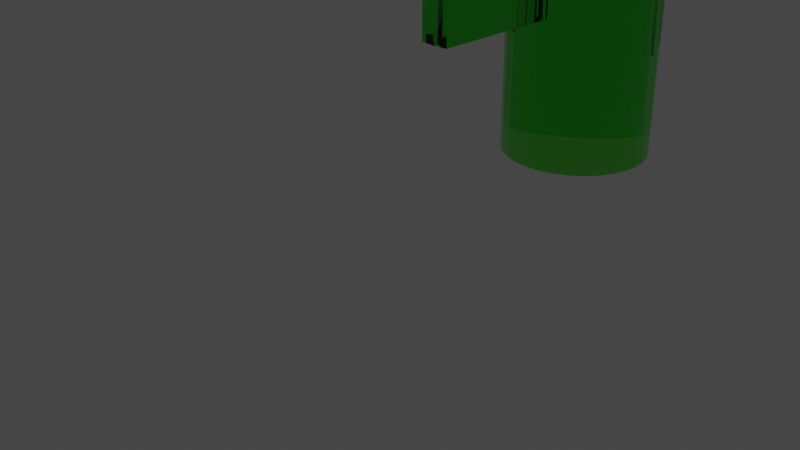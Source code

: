 # Source: shirt.blend  (saved by Blender 2.93.21; exported with 4.5.12 LTS)
import bpy
from mathutils import Matrix  # noqa: F401  (used for matrix-valued properties, if any)

bpy.ops.wm.read_factory_settings(use_empty=True)
scene = bpy.context.scene
scene.name = 'Scene'

# ---- collections
col_collection = bpy.data.collections.new('Collection'); scene.collection.children.link(col_collection)

# ---- materials (node trees are filled in below, after node groups)
mat_x = bpy.data.materials.new('マテリアル')
mat_x.use_transparent_shadow = False

# ---- material node trees
mat_x.use_nodes = True; mat_x.node_tree.nodes.clear()
_N = mat_x.node_tree.nodes; _L = mat_x.node_tree.links
n0 = _N.new('ShaderNodeBsdfPrincipled'); n0.name = 'Principled BSDF'; n0.location = (10, 300)
n0.distribution = 'GGX'
n0.subsurface_method = 'BURLEY'
n0.inputs[0].default_value = (0.01867, 0.8, 0.005142, 1.0)
n0.inputs[2].default_value = 0.0
n0.inputs[3].default_value = 1.45
n0.inputs[18].default_value = 1.0
n0.inputs[27].default_value = (0.0, 0.0, 0.0, 1.0)
n0.inputs[28].default_value = 1.0
n1 = _N.new('ShaderNodeOutputMaterial'); n1.name = 'Material Output'; n1.location = (300, 300)
_L.new(n0.outputs[0], n1.inputs[0])
n1.is_active_output = True

# ---- world
world_world = bpy.data.worlds.new('World'); scene.world = world_world
world_world.use_nodes = True; world_world.node_tree.nodes.clear()
_N = world_world.node_tree.nodes; _L = world_world.node_tree.links
n0 = _N.new('ShaderNodeOutputWorld'); n0.name = 'World Output'; n0.location = (300, 300)
n1 = _N.new('ShaderNodeBackground'); n1.name = 'Background'; n1.location = (10, 300)
n1.inputs[0].default_value = (0.05088, 0.05088, 0.05088, 1.0)
_L.new(n1.outputs[0], n0.inputs[0])
n0.is_active_output = True
world_world.color = (0.05088, 0.05088, 0.05088)
world_world.use_sun_shadow = False
world_world.sun_shadow_jitter_overblur = 0.0

# ---- cameras
cam_camera = bpy.data.cameras.new('Camera')
cam_camera.clip_end = 100.0
cam_camera.ortho_scale = 7.314

# ---- lights
light_light = bpy.data.lights.new('Light', 'POINT')
light_light.transmission_factor = 0.0
light_light.energy = 1000.0
light_light.shadow_soft_size = 0.1
light_light.shadow_maximum_resolution = 0.006
light_light.use_absolute_resolution = True

# ---- meshes
me_x = bpy.data.meshes.new('円柱')
me_x.from_pydata([(0.0, 2.658, -0.2858), (8.742e-08, -2.565, -0.2858), (-2.533, -0.2588, 0.0), (-1.013, 5.377, 1.495), (-1.208, 5.396, -0.8154), (-1.208, 5.396, 1.185), (-1.013, 5.377, -0.8154), (-1.013, 5.377, 1.185), (-0.8254, 5.32, -0.8154), (-0.8254, 5.32, 1.185), (-0.6525, 5.227, -0.8154), (-0.6525, 5.227, 1.185), (-0.501, 5.103, -0.8154), (-0.501, 5.103, 1.185), (-0.3766, 4.952, -0.8154), (-0.3766, 4.952, 1.185), (-0.2842, 4.779, -0.8154), (-0.2842, 4.779, 1.185), (-0.2273, 4.591, -0.8154), (-0.2273, 4.591, 1.185), (-0.2081, 4.396, -0.8154), (-0.2081, 4.396, 1.185), (-0.2273, 4.201, -0.8154), (-0.2273, 4.201, 1.185), (-0.2842, 4.013, -0.8154), (-0.2842, 4.013, 1.185), (-0.3766, 3.84, -0.8154), (-0.3766, 3.84, 1.185), (-0.501, 3.689, -0.8154), (-0.501, 3.689, 1.185), (-0.6525, 3.565, -0.8154), (-0.6525, 3.565, 1.185), (-0.8254, 3.472, -0.8154), (-0.8254, 3.472, 1.185), (-1.013, 3.415, -0.8154), (-1.013, 3.415, 1.185), (-1.208, 3.396, -0.8154), (-1.208, 3.396, 1.185), (-1.403, 3.415, -0.8154), (-1.403, 3.415, 1.185), (-1.591, 3.472, -0.8154), (-1.591, 3.472, 1.185), (-1.764, 3.565, -0.8154), (-1.764, 3.565, 1.185), (-1.915, 3.689, -0.8154), (-1.915, 3.689, 1.185), (-2.04, 3.84, -0.8154), (-2.04, 3.84, 1.185), (-2.132, 4.013, -0.8154), (-2.132, 4.013, 1.185), (-2.189, 4.201, -0.8154), (-2.189, 4.201, 1.185), (-2.266, 4.379, -0.8958), (-2.266, 4.379, 1.104), (-2.189, 4.591, -0.8154), (-2.189, 4.591, 1.185), (-2.132, 4.779, -0.8154), (-2.132, 4.779, 1.185), (-2.04, 4.952, -0.8154), (-2.04, 4.952, 1.185), (-1.915, 5.103, -0.8154), (-1.915, 5.103, 1.185), (-1.764, 5.227, -0.8154), (-1.764, 5.227, 1.185), (-1.591, 5.32, -0.8154), (-1.591, 5.32, 1.185), (-1.403, 5.377, -0.8154), (-1.403, 5.377, 1.185), (-0.8254, 5.32, 1.495), (-0.6525, 5.227, 1.495), (-0.501, 5.103, 1.495), (-0.3766, 4.952, 1.495), (-0.2842, 4.779, 1.495), (-0.2273, 4.591, 1.495), (-0.2081, 4.396, 1.495), (-0.2273, 4.201, 1.495), (-0.2842, 4.013, 1.495), (-0.3766, 3.84, 1.495), (-0.501, 3.689, 1.495), (-0.6525, 3.565, 1.495), (-0.8254, 3.472, 1.495), (-1.013, 3.415, 1.495), (-1.403, 6.836, 1.495), (-1.403, 3.415, 1.495), (-1.591, 3.472, 1.495), (-1.764, 3.565, 1.495), (-1.915, 3.689, 1.495), (-2.04, 3.84, 1.495), (-2.132, 4.013, 1.495), (-2.189, 4.201, 1.495), (-0.9539, 4.989, 2.056), (-2.189, 4.591, 1.495), (-2.132, 4.779, 1.495), (-2.04, 4.952, 1.495), (-1.915, 5.103, 1.495), (-1.764, 5.227, 1.495), (-1.591, 5.32, 1.495), (-1.403, 5.377, 1.495), (-1.013, 5.377, 1.793), (-1.208, 5.396, 1.793), (-0.8254, 5.32, 1.793), (-0.6525, 5.227, 1.793), (-0.501, 5.103, 1.793), (-0.3766, 4.952, 1.793), (-0.2842, 4.779, 1.793), (-0.2273, 4.591, 1.793), (-0.2081, 4.396, 1.793), (-0.2273, 4.201, 1.793), (-0.2842, 4.013, 1.793), (-0.3766, 3.84, 1.793), (-0.501, 3.689, 1.793), (-0.6525, 3.565, 1.793), (-0.8254, 3.472, 1.793), (-1.013, 3.415, 1.793), (-1.208, 3.396, 1.793), (-1.403, 3.415, 1.793), (-1.591, 3.472, 1.793), (-1.764, 3.565, 1.793), (-1.915, 3.689, 1.793), (-2.04, 3.84, 1.793), (-2.132, 4.013, 1.793), (-2.189, 4.201, 1.793), (-2.208, 4.396, 1.793), (-2.189, 4.591, 1.793), (-2.132, 4.779, 1.793), (-2.04, 4.952, 1.793), (-1.915, 5.103, 1.793), (-1.764, 5.227, 1.793), (-1.591, 5.32, 1.793), (-1.403, 5.377, 1.793), (-1.208, 5.396, 0.1846), (-1.013, 5.377, 0.1846), (-0.8254, 5.32, 0.1846), (-0.6525, 5.227, 0.1846), (-0.501, 5.103, 0.1846), (-0.3766, 4.952, 0.1846), (-0.2842, 4.779, 0.1846), (-0.2273, 4.591, 0.1846), (-0.2081, 4.396, 0.1846), (-0.2273, 4.201, 0.1846), (-0.2842, 4.013, 0.1846), (-0.3766, 3.84, 0.1846), (-0.501, 3.689, 0.1846), (-0.6525, 3.565, 0.1846), (-0.8254, 3.472, 0.1846), (-1.013, 3.415, 0.1846), (-1.208, 3.396, 0.1846), (-1.403, 3.415, 0.1846), (-1.591, 3.472, 0.1846), (-1.764, 3.565, 0.1846), (-1.915, 3.689, 0.1846), (-2.04, 3.84, 0.1846), (-2.132, 4.013, 0.1846), (-2.189, 4.201, 0.1846), (-2.266, 4.379, 0.1042), (-2.189, 4.591, 0.1846), (-2.132, 4.779, 0.1846), (-2.04, 4.952, 0.1846), (-1.915, 5.103, 0.1846), (-1.764, 5.227, 0.1846), (-1.591, 5.32, 0.1846), (-1.403, 5.377, 0.1846), (-2.206, 4.397, 1.499), (-2.208, 4.396, 1.185), (-2.208, 4.396, 0.1846), (-2.208, 4.396, -0.8154), (-2.266, 4.379, 1.713), (-1.063, 5.0, 2.056), (-0.8486, 4.957, 2.056), (-0.7517, 4.906, 2.056), (-0.6667, 4.836, 2.056), (-0.5969, 4.751, 2.056), (-0.5451, 4.654, 2.056), (-0.5131, 4.549, 2.056), (-0.5024, 4.439, 2.056), (-0.5131, 4.33, 2.056), (-0.5451, 4.224, 2.056), (-0.5969, 4.128, 2.056), (-0.6667, 4.043, 2.056), (-0.7517, 3.973, 2.056), (-0.8486, 3.921, 2.056), (-0.9539, 3.889, 2.056), (-1.063, 3.878, 2.056), (-1.173, 3.889, 2.056), (-1.278, 3.921, 2.056), (-1.375, 3.973, 2.056), (-1.46, 4.043, 2.056), (-1.53, 4.128, 2.056), (-1.582, 4.224, 2.056), (-1.613, 4.33, 2.056), (-1.624, 4.439, 2.056), (-1.613, 4.549, 2.056), (-1.582, 4.654, 2.056), (-1.53, 4.751, 2.056), (-1.46, 4.836, 2.056), (-1.375, 4.906, 2.056), (-1.278, 4.957, 2.056), (-1.173, 4.989, 2.056), (-1.688, 4.498, 1.979), (-0.9308, 5.457, 1.918), (-1.143, 5.478, 1.918), (-0.7271, 5.396, 1.918), (-0.5393, 5.295, 1.918), (-0.3747, 5.16, 1.918), (-0.2396, 4.996, 1.918), (-0.1392, 4.808, 1.918), (-0.07743, 4.604, 1.918), (-0.05656, 4.392, 1.918), (-0.07743, 4.18, 1.918), (-0.1392, 3.977, 1.918), (-0.2396, 3.789, 1.918), (-0.3747, 3.624, 1.918), (-0.5393, 3.489, 1.918), (-0.7271, 3.389, 1.918), (-0.9308, 3.327, 1.918), (-1.143, 3.306, 1.918), (-1.355, 3.327, 1.918), (-1.558, 3.389, 1.918), (-1.746, 3.489, 1.918), (-1.911, 3.624, 1.918), (-2.046, 3.789, 1.918), (-2.146, 3.977, 1.918), (-2.208, 4.18, 1.918), (-2.229, 4.392, 1.918), (-2.208, 4.604, 1.918), (-2.146, 4.808, 1.918), (-2.046, 4.996, 1.918), (-1.911, 5.16, 1.918), (-1.746, 5.295, 1.918), (-1.558, 5.396, 1.918), (-1.355, 5.457, 1.918), (-2.261, 4.431, 1.909), (-1.403, 1.679, 1.495), (-1.403, 1.679, 1.185), (-1.208, 1.66, 1.495), (-1.013, 1.679, 1.495), (-1.208, 1.66, 1.185), (-1.013, 1.679, 1.185), (-1.403, 1.679, 1.793), (-1.208, 1.66, 1.793), (-1.013, 1.679, 1.793), (-1.403, 6.836, 1.185), (-1.208, 6.856, 1.495), (-1.013, 6.836, 1.185), (-1.208, 6.856, 1.185), (-1.013, 6.836, 1.495), (-1.208, 6.856, 1.793), (-1.403, 6.836, 1.793), (-1.013, 6.836, 1.793)], [], [(93, 92, 124, 125), (74, 73, 105, 106), (130, 5, 7, 131), (66, 161, 130, 4), (5, 67, 241, 244), (131, 7, 9, 132), (77, 76, 108, 109), (9, 7, 3, 68), (132, 9, 11, 133), (69, 68, 100, 101), (25, 23, 75, 76), (133, 11, 13, 134), (96, 95, 127, 128), (41, 39, 83, 84), (134, 13, 15, 135), (88, 87, 119, 120), (57, 55, 91, 92), (135, 15, 17, 136), (80, 79, 111, 112), (19, 17, 72, 73), (136, 17, 19, 137), (72, 71, 103, 104), (35, 33, 80, 81), (137, 19, 21, 138), (91, 162, 166, 123), (51, 49, 88, 89), (138, 21, 23, 139), (114, 115, 238, 239), (67, 65, 96, 97), (139, 23, 25, 140), (75, 74, 106, 107), (13, 11, 69, 70), (140, 25, 27, 141), (7, 5, 244, 243), (29, 27, 77, 78), (141, 27, 29, 142), (94, 93, 125, 126), (45, 43, 85, 86), (142, 29, 31, 143), (86, 85, 117, 118), (61, 59, 93, 94), (143, 31, 33, 144), (78, 77, 109, 110), (23, 21, 74, 75), (144, 33, 35, 145), (70, 69, 101, 102), (39, 37, 236, 233), (145, 35, 37, 146), (89, 88, 120, 121), (55, 53, 162, 91), (146, 37, 39, 147), (81, 80, 112, 113), (98, 3, 245, 248), (147, 39, 41, 148), (73, 72, 104, 105), (17, 15, 71, 72), (148, 41, 43, 149), (97, 96, 128, 129), (33, 31, 79, 80), (149, 43, 45, 150), (92, 91, 123, 124), (49, 47, 87, 88), (150, 45, 47, 151), (67, 97, 82, 241), (65, 63, 95, 96), (151, 47, 49, 152), (84, 83, 115, 116), (11, 9, 68, 69), (152, 49, 51, 153), (76, 75, 107, 108), (27, 25, 76, 77), (153, 51, 163, 164), (68, 3, 98, 100), (43, 41, 84, 85), (154, 53, 55, 155), (95, 94, 126, 127), (59, 57, 92, 93), (155, 55, 57, 156), (87, 86, 118, 119), (21, 19, 73, 74), (156, 57, 59, 157), (79, 78, 110, 111), (113, 114, 239, 240), (157, 59, 61, 158), (71, 70, 102, 103), (163, 51, 89, 162), (158, 61, 63, 159), (162, 89, 121, 122), (15, 13, 70, 71), (159, 63, 65, 160), (47, 45, 86, 87), (31, 29, 78, 79), (160, 65, 67, 161), (85, 84, 116, 117), (115, 83, 232, 238), (161, 67, 5, 130), (63, 61, 94, 95), (64, 160, 161, 66), (62, 159, 160, 64), (60, 158, 159, 62), (58, 157, 158, 60), (56, 156, 157, 58), (54, 155, 156, 56), (52, 154, 155, 54), (50, 153, 164, 165), (48, 152, 153, 50), (46, 151, 152, 48), (44, 150, 151, 46), (42, 149, 150, 44), (40, 148, 149, 42), (38, 147, 148, 40), (36, 146, 147, 38), (34, 145, 146, 36), (32, 144, 145, 34), (30, 143, 144, 32), (28, 142, 143, 30), (26, 141, 142, 28), (24, 140, 141, 26), (22, 139, 140, 24), (20, 138, 139, 22), (18, 137, 138, 20), (16, 136, 137, 18), (14, 135, 136, 16), (12, 134, 135, 14), (10, 133, 134, 12), (8, 132, 133, 10), (6, 131, 132, 8), (4, 130, 131, 6), (117, 116, 184, 185), (99, 129, 197, 167), (103, 102, 170, 171), (116, 115, 183, 184), (129, 128, 196, 197), (102, 101, 169, 170), (115, 114, 182, 183), (128, 127, 195, 196), (101, 100, 168, 169), (114, 113, 181, 182), (127, 126, 194, 195), (100, 98, 90, 168), (113, 112, 180, 181), (126, 125, 193, 194), (98, 99, 167, 90), (112, 111, 179, 180), (125, 124, 192, 193), (111, 110, 178, 179), (124, 123, 191, 192), (110, 109, 177, 178), (123, 166, 198, 191), (109, 108, 176, 177), (122, 121, 189, 190), (108, 107, 175, 176), (121, 120, 188, 189), (107, 106, 174, 175), (120, 119, 187, 188), (106, 105, 173, 174), (119, 118, 186, 187), (105, 104, 172, 173), (118, 117, 185, 186), (104, 103, 171, 172), (197, 230, 229, 196), (175, 208, 207, 174), (188, 221, 220, 187), (167, 200, 230, 197), (174, 207, 206, 173), (196, 229, 228, 195), (187, 220, 219, 186), (173, 206, 205, 172), (186, 219, 218, 185), (172, 205, 204, 171), (185, 218, 217, 184), (171, 204, 203, 170), (184, 217, 216, 183), (170, 203, 202, 169), (183, 216, 215, 182), (169, 202, 201, 168), (182, 215, 214, 181), (195, 228, 227, 194), (168, 201, 199, 90), (181, 214, 213, 180), (194, 227, 226, 193), (90, 199, 200, 167), (180, 213, 212, 179), (193, 226, 225, 192), (179, 212, 211, 178), (192, 225, 224, 191), (178, 211, 210, 177), (191, 224, 231, 198), (177, 210, 209, 176), (190, 223, 222, 189), (176, 209, 208, 175), (189, 222, 221, 188), (232, 234, 239, 238), (233, 236, 234, 232), (236, 237, 235, 234), (234, 235, 240, 239), (35, 81, 235, 237), (81, 113, 240, 235), (83, 39, 233, 232), (37, 35, 237, 236), (244, 241, 82, 242), (245, 242, 246, 248), (243, 244, 242, 245), (242, 82, 247, 246), (3, 7, 243, 245), (129, 99, 246, 247), (97, 129, 247, 82), (99, 98, 248, 246)])
_uv = me_x.uv_layers.new(name='UVマップ')
_uv.uv.foreach_set('vector', [0.1562, 1.0, 0.1875, 1.0, 0.1875, 1.0, 0.1562, 1.0, 0.75, 1.0, 0.7812, 1.0, 0.7812, 1.0, 0.75, 1.0, 1.0, 0.75, 1.0, 1.0, 0.9688, 1.0, 0.9688, 0.75, 0.03125, 0.5, 0.03125, 0.75, 0.0, 0.75, 0.0, 0.5, 0.0, 1.0, 0.03125, 1.0, 0.03125, 1.0, 0.0, 1.0, 0.9688, 0.75, 0.9688, 1.0, 0.9375, 1.0, 0.9375, 0.75, 0.6562, 1.0, 0.6875, 1.0, 0.6875, 1.0, 0.6562, 1.0, 0.9375, 1.0, 0.9688, 1.0, 0.9688, 1.0, 0.9375, 1.0, 0.9375, 0.75, 0.9375, 1.0, 0.9062, 1.0, 0.9062, 0.75, 0.9062, 1.0, 0.9375, 1.0, 0.9375, 1.0, 0.9062, 1.0, 0.6875, 1.0, 0.7188, 1.0, 0.7188, 1.0, 0.6875, 1.0, 0.9062, 0.75, 0.9062, 1.0, 0.875, 1.0, 0.875, 0.75, 0.0625, 1.0, 0.09375, 1.0, 0.09375, 1.0, 0.0625, 1.0, 0.4375, 1.0, 0.4688, 1.0, 0.4688, 1.0, 0.4375, 1.0, 0.875, 0.75, 0.875, 1.0, 0.8438, 1.0, 0.8438, 0.75, 0.3125, 1.0, 0.3438, 1.0, 0.3438, 1.0, 0.3125, 1.0, 0.1875, 1.0, 0.2188, 1.0, 0.2188, 1.0, 0.1875, 1.0, 0.8438, 0.75, 0.8438, 1.0, 0.8125, 1.0, 0.8125, 0.75, 0.5625, 1.0, 0.5938, 1.0, 0.5938, 1.0, 0.5625, 1.0, 0.7812, 1.0, 0.8125, 1.0, 0.8125, 1.0, 0.7812, 1.0, 0.8125, 0.75, 0.8125, 1.0, 0.7812, 1.0, 0.7812, 0.75, 0.8125, 1.0, 0.8438, 1.0, 0.8438, 1.0, 0.8125, 1.0, 0.5312, 1.0, 0.5625, 1.0, 0.5625, 1.0, 0.5312, 1.0, 0.7812, 0.75, 0.7812, 1.0, 0.75, 1.0, 0.75, 0.75, 0.2188, 1.0, 0.25, 1.0, 0.25, 1.0, 0.2188, 1.0, 0.2812, 1.0, 0.3125, 1.0, 0.3125, 1.0, 0.2812, 1.0, 0.75, 0.75, 0.75, 1.0, 0.7188, 1.0, 0.7188, 0.75, 0.5, 1.0, 0.4688, 1.0, 0.4688, 1.0, 0.5, 1.0, 0.03125, 1.0, 0.0625, 1.0, 0.0625, 1.0, 0.03125, 1.0, 0.7188, 0.75, 0.7188, 1.0, 0.6875, 1.0, 0.6875, 0.75, 0.7188, 1.0, 0.75, 1.0, 0.75, 1.0, 0.7188, 1.0, 0.875, 1.0, 0.9062, 1.0, 0.9062, 1.0, 0.875, 1.0, 0.6875, 0.75, 0.6875, 1.0, 0.6562, 1.0, 0.6562, 0.75, 0.9688, 1.0, 1.0, 1.0, 1.0, 1.0, 0.9688, 1.0, 0.625, 1.0, 0.6562, 1.0, 0.6562, 1.0, 0.625, 1.0, 0.6562, 0.75, 0.6562, 1.0, 0.625, 1.0, 0.625, 0.75, 0.125, 1.0, 0.1562, 1.0, 0.1562, 1.0, 0.125, 1.0, 0.375, 1.0, 0.4062, 1.0, 0.4062, 1.0, 0.375, 1.0, 0.625, 0.75, 0.625, 1.0, 0.5938, 1.0, 0.5938, 0.75, 0.375, 1.0, 0.4062, 1.0, 0.4062, 1.0, 0.375, 1.0, 0.125, 1.0, 0.1562, 1.0, 0.1562, 1.0, 0.125, 1.0, 0.5938, 0.75, 0.5938, 1.0, 0.5625, 1.0, 0.5625, 0.75, 0.625, 1.0, 0.6562, 1.0, 0.6562, 1.0, 0.625, 1.0, 0.7188, 1.0, 0.75, 1.0, 0.75, 1.0, 0.7188, 1.0, 0.5625, 0.75, 0.5625, 1.0, 0.5312, 1.0, 0.5312, 0.75, 0.875, 1.0, 0.9062, 1.0, 0.9062, 1.0, 0.875, 1.0, 0.4688, 1.0, 0.5, 1.0, 0.5, 1.0, 0.4688, 1.0, 0.5312, 0.75, 0.5312, 1.0, 0.5, 1.0, 0.5, 0.75, 0.2812, 1.0, 0.3125, 1.0, 0.3125, 1.0, 0.2812, 1.0, 0.2188, 1.0, 0.25, 1.0, 0.25, 1.0, 0.2188, 1.0, 0.5, 0.75, 0.5, 1.0, 0.4688, 1.0, 0.4688, 0.75, 0.5312, 1.0, 0.5625, 1.0, 0.5625, 1.0, 0.5312, 1.0, 0.9688, 1.0, 0.9688, 1.0, 0.9688, 1.0, 0.9688, 1.0, 0.4688, 0.75, 0.4688, 1.0, 0.4375, 1.0, 0.4375, 0.75, 0.7812, 1.0, 0.8125, 1.0, 0.8125, 1.0, 0.7812, 1.0, 0.8125, 1.0, 0.8438, 1.0, 0.8438, 1.0, 0.8125, 1.0, 0.4375, 0.75, 0.4375, 1.0, 0.4062, 1.0, 0.4062, 0.75, 0.03125, 1.0, 0.0625, 1.0, 0.0625, 1.0, 0.03125, 1.0, 0.5625, 1.0, 0.5938, 1.0, 0.5938, 1.0, 0.5625, 1.0, 0.4062, 0.75, 0.4062, 1.0, 0.375, 1.0, 0.375, 0.75, 0.1875, 1.0, 0.2188, 1.0, 0.2188, 1.0, 0.1875, 1.0, 0.3125, 1.0, 0.3438, 1.0, 0.3438, 1.0, 0.3125, 1.0, 0.375, 0.75, 0.375, 1.0, 0.3438, 1.0, 0.3438, 0.75, 0.03125, 1.0, 0.03125, 1.0, 0.03125, 1.0, 0.03125, 1.0, 0.0625, 1.0, 0.09375, 1.0, 0.09375, 1.0, 0.0625, 1.0, 0.3438, 0.75, 0.3438, 1.0, 0.3125, 1.0, 0.3125, 0.75, 0.4375, 1.0, 0.4688, 1.0, 0.4688, 1.0, 0.4375, 1.0, 0.9062, 1.0, 0.9375, 1.0, 0.9375, 1.0, 0.9062, 1.0, 0.3125, 0.75, 0.3125, 1.0, 0.2812, 1.0, 0.2812, 0.75, 0.6875, 1.0, 0.7188, 1.0, 0.7188, 1.0, 0.6875, 1.0, 0.6562, 1.0, 0.6875, 1.0, 0.6875, 1.0, 0.6562, 1.0, 0.2812, 0.75, 0.2812, 1.0, 0.25, 1.0, 0.25, 0.75, 0.9375, 1.0, 0.9688, 1.0, 0.9688, 1.0, 0.9375, 1.0, 0.4062, 1.0, 0.4375, 1.0, 0.4375, 1.0, 0.4062, 1.0, 0.25, 0.75, 0.25, 1.0, 0.2188, 1.0, 0.2188, 0.75, 0.09375, 1.0, 0.125, 1.0, 0.125, 1.0, 0.09375, 1.0, 0.1562, 1.0, 0.1875, 1.0, 0.1875, 1.0, 0.1562, 1.0, 0.2188, 0.75, 0.2188, 1.0, 0.1875, 1.0, 0.1875, 0.75, 0.3438, 1.0, 0.375, 1.0, 0.375, 1.0, 0.3438, 1.0, 0.75, 1.0, 0.7812, 1.0, 0.7812, 1.0, 0.75, 1.0, 0.1875, 0.75, 0.1875, 1.0, 0.1562, 1.0, 0.1562, 0.75, 0.5938, 1.0, 0.625, 1.0, 0.625, 1.0, 0.5938, 1.0, 0.5312, 1.0, 0.5, 1.0, 0.5, 1.0, 0.5312, 1.0, 0.1562, 0.75, 0.1562, 1.0, 0.125, 1.0, 0.125, 0.75, 0.8438, 1.0, 0.875, 1.0, 0.875, 1.0, 0.8438, 1.0, 0.25, 1.0, 0.2812, 1.0, 0.2812, 1.0, 0.25, 1.0, 0.125, 0.75, 0.125, 1.0, 0.09375, 1.0, 0.09375, 0.75, 0.25, 1.0, 0.2812, 1.0, 0.2812, 1.0, 0.25, 1.0, 0.8438, 1.0, 0.875, 1.0, 0.875, 1.0, 0.8438, 1.0, 0.09375, 0.75, 0.09375, 1.0, 0.0625, 1.0, 0.0625, 0.75, 0.3438, 1.0, 0.375, 1.0, 0.375, 1.0, 0.3438, 1.0, 0.5938, 1.0, 0.625, 1.0, 0.625, 1.0, 0.5938, 1.0, 0.0625, 0.75, 0.0625, 1.0, 0.03125, 1.0, 0.03125, 0.75, 0.4062, 1.0, 0.4375, 1.0, 0.4375, 1.0, 0.4062, 1.0, 0.4688, 1.0, 0.4688, 1.0, 0.4688, 1.0, 0.4688, 1.0, 0.03125, 0.75, 0.03125, 1.0, 0.0, 1.0, 0.0, 0.75, 0.09375, 1.0, 0.125, 1.0, 0.125, 1.0, 0.09375, 1.0, 0.0625, 0.5, 0.0625, 0.75, 0.03125, 0.75, 0.03125, 0.5, 0.09375, 0.5, 0.09375, 0.75, 0.0625, 0.75, 0.0625, 0.5, 0.125, 0.5, 0.125, 0.75, 0.09375, 0.75, 0.09375, 0.5, 0.1562, 0.5, 0.1562, 0.75, 0.125, 0.75, 0.125, 0.5, 0.1875, 0.5, 0.1875, 0.75, 0.1562, 0.75, 0.1562, 0.5, 0.2188, 0.5, 0.2188, 0.75, 0.1875, 0.75, 0.1875, 0.5, 0.25, 0.5, 0.25, 0.75, 0.2188, 0.75, 0.2188, 0.5, 0.2812, 0.5, 0.2812, 0.75, 0.25, 0.75, 0.25, 0.5, 0.3125, 0.5, 0.3125, 0.75, 0.2812, 0.75, 0.2812, 0.5, 0.3438, 0.5, 0.3438, 0.75, 0.3125, 0.75, 0.3125, 0.5, 0.375, 0.5, 0.375, 0.75, 0.3438, 0.75, 0.3438, 0.5, 0.4062, 0.5, 0.4062, 0.75, 0.375, 0.75, 0.375, 0.5, 0.4375, 0.5, 0.4375, 0.75, 0.4062, 0.75, 0.4062, 0.5, 0.4688, 0.5, 0.4688, 0.75, 0.4375, 0.75, 0.4375, 0.5, 0.5, 0.5, 0.5, 0.75, 0.4688, 0.75, 0.4688, 0.5, 0.5312, 0.5, 0.5312, 0.75, 0.5, 0.75, 0.5, 0.5, 0.5625, 0.5, 0.5625, 0.75, 0.5312, 0.75, 0.5312, 0.5, 0.5938, 0.5, 0.5938, 0.75, 0.5625, 0.75, 0.5625, 0.5, 0.625, 0.5, 0.625, 0.75, 0.5938, 0.75, 0.5938, 0.5, 0.6562, 0.5, 0.6562, 0.75, 0.625, 0.75, 0.625, 0.5, 0.6875, 0.5, 0.6875, 0.75, 0.6562, 0.75, 0.6562, 0.5, 0.7188, 0.5, 0.7188, 0.75, 0.6875, 0.75, 0.6875, 0.5, 0.75, 0.5, 0.75, 0.75, 0.7188, 0.75, 0.7188, 0.5, 0.7812, 0.5, 0.7812, 0.75, 0.75, 0.75, 0.75, 0.5, 0.8125, 0.5, 0.8125, 0.75, 0.7812, 0.75, 0.7812, 0.5, 0.8438, 0.5, 0.8438, 0.75, 0.8125, 0.75, 0.8125, 0.5, 0.875, 0.5, 0.875, 0.75, 0.8438, 0.75, 0.8438, 0.5, 0.9062, 0.5, 0.9062, 0.75, 0.875, 0.75, 0.875, 0.5, 0.9375, 0.5, 0.9375, 0.75, 0.9062, 0.75, 0.9062, 0.5, 0.9688, 0.5, 0.9688, 0.75, 0.9375, 0.75, 0.9375, 0.5, 1.0, 0.5, 1.0, 0.75, 0.9688, 0.75, 0.9688, 0.5, 0.4062, 1.0, 0.4375, 1.0, 0.4375, 1.0, 0.4062, 1.0, 0.0, 1.0, 0.03125, 1.0, 0.03125, 1.0, 0.0, 1.0, 0.8438, 1.0, 0.875, 1.0, 0.875, 1.0, 0.8438, 1.0, 0.4375, 1.0, 0.4688, 1.0, 0.4688, 1.0, 0.4375, 1.0, 0.03125, 1.0, 0.0625, 1.0, 0.0625, 1.0, 0.03125, 1.0, 0.875, 1.0, 0.9062, 1.0, 0.9062, 1.0, 0.875, 1.0, 0.4688, 1.0, 0.5, 1.0, 0.5, 1.0, 0.4688, 1.0, 0.0625, 1.0, 0.09375, 1.0, 0.09375, 1.0, 0.0625, 1.0, 0.9062, 1.0, 0.9375, 1.0, 0.9375, 1.0, 0.9062, 1.0, 0.5, 1.0, 0.5312, 1.0, 0.5312, 1.0, 0.5, 1.0, 0.09375, 1.0, 0.125, 1.0, 0.125, 1.0, 0.09375, 1.0, 0.9375, 1.0, 0.9688, 1.0, 0.9688, 1.0, 0.9375, 1.0, 0.5312, 1.0, 0.5625, 1.0, 0.5625, 1.0, 0.5312, 1.0, 0.125, 1.0, 0.1562, 1.0, 0.1562, 1.0, 0.125, 1.0, 0.9688, 1.0, 1.0, 1.0, 1.0, 1.0, 0.9688, 1.0, 0.5625, 1.0, 0.5938, 1.0, 0.5938, 1.0, 0.5625, 1.0, 0.1562, 1.0, 0.1875, 1.0, 0.1875, 1.0, 0.1562, 1.0, 0.5938, 1.0, 0.625, 1.0, 0.625, 1.0, 0.5938, 1.0, 0.1875, 1.0, 0.2188, 1.0, 0.2188, 1.0, 0.1875, 1.0, 0.625, 1.0, 0.6562, 1.0, 0.6562, 1.0, 0.625, 1.0, 0.2188, 1.0, 0.25, 1.0, 0.25, 1.0, 0.2188, 1.0, 0.6562, 1.0, 0.6875, 1.0, 0.6875, 1.0, 0.6562, 1.0, 0.25, 1.0, 0.2812, 1.0, 0.2812, 1.0, 0.25, 1.0, 0.6875, 1.0, 0.7188, 1.0, 0.7188, 1.0, 0.6875, 1.0, 0.2812, 1.0, 0.3125, 1.0, 0.3125, 1.0, 0.2812, 1.0, 0.7188, 1.0, 0.75, 1.0, 0.75, 1.0, 0.7188, 1.0, 0.3125, 1.0, 0.3438, 1.0, 0.3438, 1.0, 0.3125, 1.0, 0.75, 1.0, 0.7812, 1.0, 0.7812, 1.0, 0.75, 1.0, 0.3438, 1.0, 0.375, 1.0, 0.375, 1.0, 0.3438, 1.0, 0.7812, 1.0, 0.8125, 1.0, 0.8125, 1.0, 0.7812, 1.0, 0.375, 1.0, 0.4062, 1.0, 0.4062, 1.0, 0.375, 1.0, 0.8125, 1.0, 0.8438, 1.0, 0.8438, 1.0, 0.8125, 1.0, 0.03125, 1.0, 0.03125, 1.0, 0.0625, 1.0, 0.0625, 1.0, 0.7188, 1.0, 0.7188, 1.0, 0.75, 1.0, 0.75, 1.0, 0.3125, 1.0, 0.3125, 1.0, 0.3438, 1.0, 0.3438, 1.0, 0.0, 1.0, 0.0, 1.0, 0.03125, 1.0, 0.03125, 1.0, 0.75, 1.0, 0.75, 1.0, 0.7812, 1.0, 0.7812, 1.0, 0.0625, 1.0, 0.0625, 1.0, 0.09375, 1.0, 0.09375, 1.0, 0.3438, 1.0, 0.3438, 1.0, 0.375, 1.0, 0.375, 1.0, 0.7812, 1.0, 0.7812, 1.0, 0.8125, 1.0, 0.8125, 1.0, 0.375, 1.0, 0.375, 1.0, 0.4062, 1.0, 0.4062, 1.0, 0.8125, 1.0, 0.8125, 1.0, 0.8438, 1.0, 0.8438, 1.0, 0.4062, 1.0, 0.4062, 1.0, 0.4375, 1.0, 0.4375, 1.0, 0.8438, 1.0, 0.8438, 1.0, 0.875, 1.0, 0.875, 1.0, 0.4375, 1.0, 0.4375, 1.0, 0.4688, 1.0, 0.4688, 1.0, 0.875, 1.0, 0.875, 1.0, 0.9062, 1.0, 0.9062, 1.0, 0.4688, 1.0, 0.4688, 1.0, 0.5, 1.0, 0.5, 1.0, 0.9062, 1.0, 0.9062, 1.0, 0.9375, 1.0, 0.9375, 1.0, 0.5, 1.0, 0.5, 1.0, 0.5312, 1.0, 0.5312, 1.0, 0.09375, 1.0, 0.09375, 1.0, 0.125, 1.0, 0.125, 1.0, 0.9375, 1.0, 0.9375, 1.0, 0.9688, 1.0, 0.9688, 1.0, 0.5312, 1.0, 0.5312, 1.0, 0.5625, 1.0, 0.5625, 1.0, 0.125, 1.0, 0.125, 1.0, 0.1562, 1.0, 0.1562, 1.0, 0.9688, 1.0, 0.9688, 1.0, 1.0, 1.0, 1.0, 1.0, 0.5625, 1.0, 0.5625, 1.0, 0.5938, 1.0, 0.5938, 1.0, 0.1562, 1.0, 0.1562, 1.0, 0.1875, 1.0, 0.1875, 1.0, 0.5938, 1.0, 0.5938, 1.0, 0.625, 1.0, 0.625, 1.0, 0.1875, 1.0, 0.1875, 1.0, 0.2188, 1.0, 0.2188, 1.0, 0.625, 1.0, 0.625, 1.0, 0.6562, 1.0, 0.6562, 1.0, 0.2188, 1.0, 0.2188, 1.0, 0.25, 1.0, 0.25, 1.0, 0.6562, 1.0, 0.6562, 1.0, 0.6875, 1.0, 0.6875, 1.0, 0.25, 1.0, 0.25, 1.0, 0.2812, 1.0, 0.2812, 1.0, 0.6875, 1.0, 0.6875, 1.0, 0.7188, 1.0, 0.7188, 1.0, 0.2812, 1.0, 0.2812, 1.0, 0.3125, 1.0, 0.3125, 1.0, 0.4688, 1.0, 0.5, 1.0, 0.5, 1.0, 0.4688, 1.0, 0.4688, 1.0, 0.5, 1.0, 0.5, 1.0, 0.4688, 1.0, 0.5, 1.0, 0.5312, 1.0, 0.5312, 1.0, 0.5, 1.0, 0.5, 1.0, 0.5312, 1.0, 0.5312, 1.0, 0.5, 1.0, 0.5312, 1.0, 0.5312, 1.0, 0.5312, 1.0, 0.5312, 1.0, 0.5312, 1.0, 0.5312, 1.0, 0.5312, 1.0, 0.5312, 1.0, 0.4688, 1.0, 0.4688, 1.0, 0.4688, 1.0, 0.4688, 1.0, 0.5, 1.0, 0.5312, 1.0, 0.5312, 1.0, 0.5, 1.0, 0.0, 1.0, 0.03125, 1.0, 0.03125, 1.0, 0.0, 1.0, 0.9688, 1.0, 1.0, 1.0, 1.0, 1.0, 0.9688, 1.0, 0.9688, 1.0, 1.0, 1.0, 1.0, 1.0, 0.9688, 1.0, 0.0, 1.0, 0.03125, 1.0, 0.03125, 1.0, 0.0, 1.0, 0.9688, 1.0, 0.9688, 1.0, 0.9688, 1.0, 0.9688, 1.0, 0.03125, 1.0, 0.0, 1.0, 0.0, 1.0, 0.03125, 1.0, 0.03125, 1.0, 0.03125, 1.0, 0.03125, 1.0, 0.03125, 1.0, 1.0, 1.0, 0.9688, 1.0, 0.9688, 1.0, 1.0, 1.0])
me_x.materials.append(mat_x)
me_x.use_remesh_fix_poles = True
me_x.use_remesh_preserve_attributes = False
me_x.update()

# ---- objects
ob_light = bpy.data.objects.new('Light', light_light)
ob_camera = bpy.data.objects.new('Camera', cam_camera)
ob_x = bpy.data.objects.new('円柱', me_x)

# ---- transforms, parenting, visibility, modifiers, constraints
ob_light.location = (4.076, 1.005, 5.904)
ob_light.rotation_euler = (0.6503, 0.05522, 1.866)
ob_light.lock_rotations_4d = False
ob_light.empty_display_type = 'ARROWS'
ob_light.color = (0.0, 0.0, 0.0, 0.0)
ob_light.lineart.crease_threshold = 0.0
ob_camera.location = (7.359, -6.926, 4.958)
ob_camera.rotation_euler = (1.109, 0.0, 0.8149)
ob_camera.lock_rotations_4d = False
ob_camera.empty_display_type = 'ARROWS'
ob_camera.color = (0.0, 0.0, 0.0, 0.0)
ob_camera.display_type = 'WIRE'
ob_camera.lineart.crease_threshold = 0.0
ob_x.location = (0.0, 0.0, 0.0)

# ---- collection membership
col_collection.objects.link(ob_light)
col_collection.objects.link(ob_camera)
col_collection.objects.link(ob_x)

# ---- scene / render settings (as saved in the file)
scene.camera = ob_camera
scene.frame_start = 1; scene.frame_end = 250; scene.frame_set(1)
scene.render.engine = 'BLENDER_EEVEE_NEXT'
scene.cycles.use_denoising = False
scene.cycles.samples = 128
scene.cycles.sampling_pattern = 'TABULATED_SOBOL'
scene.cycles.use_adaptive_sampling = False
scene.cycles.use_light_tree = False
scene.view_settings.view_transform = 'Filmic'
bpy.context.view_layer.update()
